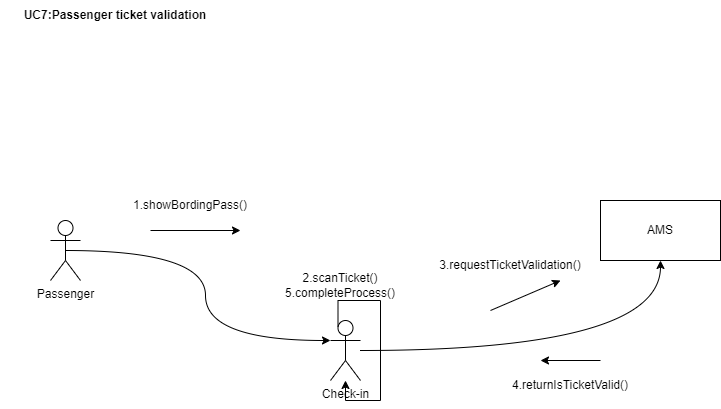

The diagram above was exported from draw.io. Its source (the exported page's mxGraphModel, read from the mxfile embedded in the PNG):
<mxGraphModel dx="1194" dy="600" grid="1" gridSize="10" guides="1" tooltips="1" connect="1" arrows="1" fold="1" page="1" pageScale="1" pageWidth="850" pageHeight="1100" math="0" shadow="0">
  <root>
    <mxCell id="0" />
    <mxCell id="1" parent="0" />
    <mxCell id="8WHlBryxgSu8AxxQV4_u-1" value="&lt;b&gt;UC7:Passenger ticket validation&lt;/b&gt;" style="text;html=1;align=center;verticalAlign=middle;whiteSpace=wrap;rounded=0;" parent="1" vertex="1">
      <mxGeometry x="40" y="90" width="230" height="30" as="geometry" />
    </mxCell>
    <mxCell id="8WHlBryxgSu8AxxQV4_u-8" style="edgeStyle=orthogonalEdgeStyle;curved=1;rounded=0;orthogonalLoop=1;jettySize=auto;html=1;" parent="1" source="8WHlBryxgSu8AxxQV4_u-2" target="8WHlBryxgSu8AxxQV4_u-4" edge="1">
      <mxGeometry relative="1" as="geometry" />
    </mxCell>
    <mxCell id="8WHlBryxgSu8AxxQV4_u-2" value="Check-in" style="shape=umlActor;verticalLabelPosition=bottom;verticalAlign=top;html=1;outlineConnect=0;" parent="1" vertex="1">
      <mxGeometry x="370" y="410" width="30" height="60" as="geometry" />
    </mxCell>
    <mxCell id="8WHlBryxgSu8AxxQV4_u-7" style="edgeStyle=orthogonalEdgeStyle;curved=1;rounded=0;orthogonalLoop=1;jettySize=auto;html=1;exitX=0.5;exitY=0.5;exitDx=0;exitDy=0;exitPerimeter=0;entryX=0;entryY=0.3333333333333333;entryDx=0;entryDy=0;entryPerimeter=0;" parent="1" source="8WHlBryxgSu8AxxQV4_u-3" target="8WHlBryxgSu8AxxQV4_u-2" edge="1">
      <mxGeometry relative="1" as="geometry" />
    </mxCell>
    <mxCell id="8WHlBryxgSu8AxxQV4_u-3" value="Passenger" style="shape=umlActor;verticalLabelPosition=bottom;verticalAlign=top;html=1;outlineConnect=0;" parent="1" vertex="1">
      <mxGeometry x="90" y="310" width="30" height="60" as="geometry" />
    </mxCell>
    <mxCell id="8WHlBryxgSu8AxxQV4_u-4" value="AMS" style="rounded=0;whiteSpace=wrap;html=1;" parent="1" vertex="1">
      <mxGeometry x="640" y="290" width="120" height="60" as="geometry" />
    </mxCell>
    <mxCell id="8WHlBryxgSu8AxxQV4_u-9" value="" style="endArrow=classic;html=1;rounded=0;edgeStyle=orthogonalEdgeStyle;" parent="1" edge="1">
      <mxGeometry width="50" height="50" relative="1" as="geometry">
        <mxPoint x="190" y="320" as="sourcePoint" />
        <mxPoint x="280" y="320" as="targetPoint" />
      </mxGeometry>
    </mxCell>
    <mxCell id="8WHlBryxgSu8AxxQV4_u-11" value="1.showBordingPass()" style="text;html=1;align=center;verticalAlign=middle;whiteSpace=wrap;rounded=0;" parent="1" vertex="1">
      <mxGeometry x="200" y="280" width="60" height="30" as="geometry" />
    </mxCell>
    <mxCell id="8WHlBryxgSu8AxxQV4_u-14" style="edgeStyle=orthogonalEdgeStyle;rounded=0;orthogonalLoop=1;jettySize=auto;html=1;exitX=0.25;exitY=0.1;exitDx=0;exitDy=0;exitPerimeter=0;" parent="1" source="8WHlBryxgSu8AxxQV4_u-2" target="8WHlBryxgSu8AxxQV4_u-2" edge="1">
      <mxGeometry relative="1" as="geometry" />
    </mxCell>
    <mxCell id="8WHlBryxgSu8AxxQV4_u-15" value="2.scanTicket()&lt;div&gt;5.completeProcess()&lt;/div&gt;" style="text;html=1;align=center;verticalAlign=middle;whiteSpace=wrap;rounded=0;" parent="1" vertex="1">
      <mxGeometry x="350" y="360" width="60" height="30" as="geometry" />
    </mxCell>
    <mxCell id="8WHlBryxgSu8AxxQV4_u-16" value="" style="endArrow=classic;html=1;rounded=0;" parent="1" edge="1">
      <mxGeometry width="50" height="50" relative="1" as="geometry">
        <mxPoint x="530" y="400" as="sourcePoint" />
        <mxPoint x="600" y="370" as="targetPoint" />
      </mxGeometry>
    </mxCell>
    <mxCell id="8WHlBryxgSu8AxxQV4_u-18" value="3.requestTicketValidation()" style="text;html=1;align=center;verticalAlign=middle;whiteSpace=wrap;rounded=0;" parent="1" vertex="1">
      <mxGeometry x="520" y="340" width="60" height="30" as="geometry" />
    </mxCell>
    <mxCell id="LhRGF1_llv2ptUcASVwz-1" value="" style="endArrow=classic;html=1;rounded=0;" parent="1" edge="1">
      <mxGeometry width="50" height="50" relative="1" as="geometry">
        <mxPoint x="640" y="450" as="sourcePoint" />
        <mxPoint x="580" y="450" as="targetPoint" />
      </mxGeometry>
    </mxCell>
    <mxCell id="LhRGF1_llv2ptUcASVwz-2" value="4.returnIsTicketValid()" style="text;html=1;align=center;verticalAlign=middle;whiteSpace=wrap;rounded=0;" parent="1" vertex="1">
      <mxGeometry x="580" y="460" width="60" height="30" as="geometry" />
    </mxCell>
  </root>
</mxGraphModel>